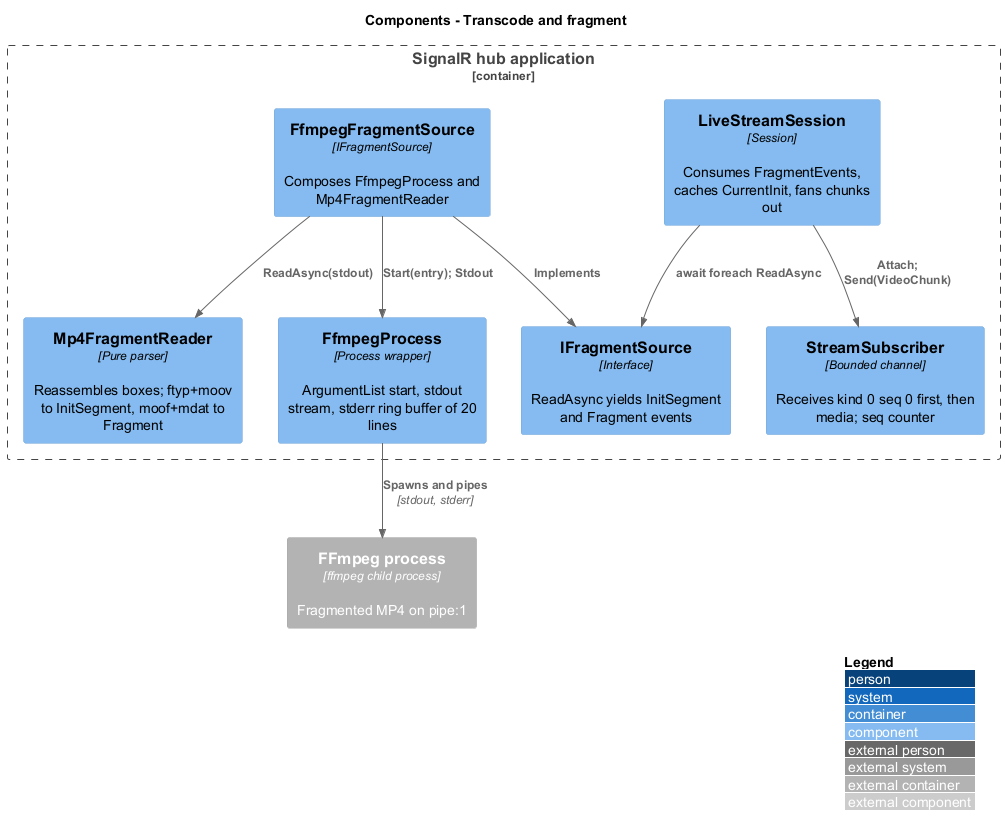

The diagram above was rendered by PlantUML. Its source (embedded in the PNG):
@startuml
!include <C4/C4_Component>
LAYOUT_WITH_LEGEND()
title Components - Transcode and fragment

Container_Boundary(hubapp, "SignalR hub application") {
  Component(session, "LiveStreamSession", "Session", "Consumes FragmentEvents, caches CurrentInit, fans chunks out")
  Component(source, "IFragmentSource", "Interface", "ReadAsync yields InitSegment and Fragment events")
  Component(ffsource, "FfmpegFragmentSource", "IFragmentSource", "Composes FfmpegProcess and Mp4FragmentReader")
  Component(process, "FfmpegProcess", "Process wrapper", "ArgumentList start, stdout stream, stderr ring buffer of 20 lines")
  Component(reader, "Mp4FragmentReader", "Pure parser", "Reassembles boxes; ftyp+moov to InitSegment, moof+mdat to Fragment")
  Component(subscriber, "StreamSubscriber", "Bounded channel", "Receives kind 0 seq 0 first, then media; seq counter")
}
Container_Ext(ffmpeg, "FFmpeg process", "ffmpeg child process", "Fragmented MP4 on pipe:1")
Rel(session, source, "await foreach ReadAsync")
Rel(ffsource, source, "Implements")
Rel(ffsource, process, "Start(entry); Stdout")
Rel(ffsource, reader, "ReadAsync(stdout)")
Rel(process, ffmpeg, "Spawns and pipes", "stdout, stderr")
Rel(session, subscriber, "Attach; Send(VideoChunk)")
@enduml